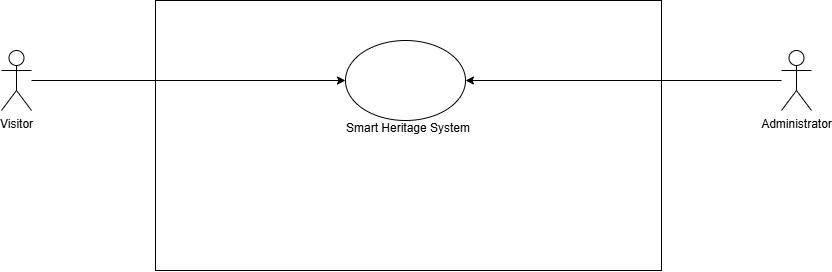

The diagram above was exported from draw.io. Its source (the exported page's mxGraphModel, read from the mxfile embedded in the PNG):
<mxGraphModel dx="1030" dy="622" grid="1" gridSize="10" guides="1" tooltips="1" connect="1" arrows="1" fold="1" page="1" pageScale="1" pageWidth="827" pageHeight="1169" math="0" shadow="0">
  <root>
    <mxCell id="0" />
    <mxCell id="1" parent="0" />
    <mxCell id="uf39_EMbQI9kYdWl3UzS-1" parent="1" style="rounded=0;whiteSpace=wrap;html=1;" value="Smart Heritage System&lt;div&gt;&lt;br&gt;&lt;/div&gt;" vertex="1">
      <mxGeometry height="270" width="506" x="164" y="200" as="geometry" />
    </mxCell>
    <mxCell id="uf39_EMbQI9kYdWl3UzS-2" parent="1" style="ellipse;whiteSpace=wrap;html=1;shapeInside=1;" value="" vertex="1">
      <mxGeometry height="80" width="120" x="354" y="240" as="geometry" />
    </mxCell>
    <mxCell id="uf39_EMbQI9kYdWl3UzS-5" edge="1" parent="1" source="uf39_EMbQI9kYdWl3UzS-3" style="edgeStyle=orthogonalEdgeStyle;rounded=0;orthogonalLoop=1;jettySize=auto;html=1;entryX=0;entryY=0.5;entryDx=0;entryDy=0;defaultLabelBackgroundColor=page;labelPadding=0 4;" target="uf39_EMbQI9kYdWl3UzS-2">
      <mxGeometry relative="1" as="geometry" />
    </mxCell>
    <mxCell id="uf39_EMbQI9kYdWl3UzS-3" parent="1" style="shape=umlActor;verticalLabelPosition=bottom;verticalAlign=top;html=1;outlineConnect=0;labelPerimeter=1;" value="Visitor" vertex="1">
      <mxGeometry height="60" width="30" x="10" y="250" as="geometry" />
    </mxCell>
    <mxCell id="uf39_EMbQI9kYdWl3UzS-4" parent="1" style="shape=umlActor;verticalLabelPosition=bottom;verticalAlign=top;html=1;outlineConnect=0;labelPerimeter=1;" value="Administrator&lt;div&gt;&lt;br&gt;&lt;/div&gt;" vertex="1">
      <mxGeometry height="60" width="30" x="790" y="250" as="geometry" />
    </mxCell>
    <mxCell id="uf39_EMbQI9kYdWl3UzS-6" edge="1" parent="1" source="uf39_EMbQI9kYdWl3UzS-4" style="edgeStyle=orthogonalEdgeStyle;rounded=0;orthogonalLoop=1;jettySize=auto;html=1;entryX=1;entryY=0.5;entryDx=0;entryDy=0;defaultLabelBackgroundColor=page;labelPadding=0 4;" target="uf39_EMbQI9kYdWl3UzS-2">
      <mxGeometry relative="1" as="geometry" />
    </mxCell>
  </root>
</mxGraphModel>